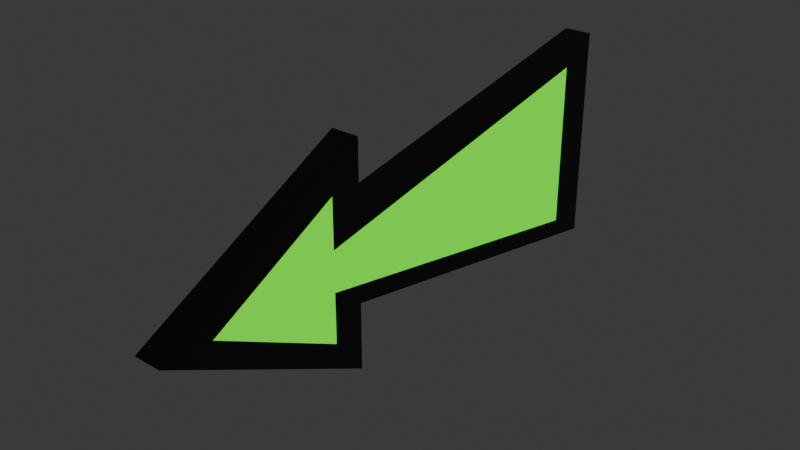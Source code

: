 # Source: Arrow_2_.blend  (saved by Blender 4.1.23; exported with 4.5.12 LTS)
import bpy
from mathutils import Matrix  # noqa: F401  (used for matrix-valued properties, if any)

bpy.ops.wm.read_factory_settings(use_empty=True)
scene = bpy.context.scene
scene.name = 'Scene'

# ---- collections
col_collection = bpy.data.collections.new('Collection'); scene.collection.children.link(col_collection)

# ---- materials (node trees are filled in below, after node groups)
mat_material_001 = bpy.data.materials.new('Material.001')
mat_material_001.use_transparent_shadow = False
mat_material_002 = bpy.data.materials.new('Material.002')
mat_material_002.use_transparent_shadow = False

# ---- material node trees
mat_material_001.use_nodes = True; mat_material_001.node_tree.nodes.clear()
_N = mat_material_001.node_tree.nodes; _L = mat_material_001.node_tree.links
n0 = _N.new('ShaderNodeOutputMaterial'); n0.name = 'Material Output'; n0.location = (300, 300)
n1 = _N.new('ShaderNodeEmission'); n1.name = 'Emission'; n1.location = (10, 300)
n1.inputs[0].default_value = (0.11, 1.0, 0.0, 1.0)
_L.new(n1.outputs[0], n0.inputs[0])
n0.is_active_output = True
mat_material_002.use_nodes = True; mat_material_002.node_tree.nodes.clear()
_N = mat_material_002.node_tree.nodes; _L = mat_material_002.node_tree.links
n0 = _N.new('ShaderNodeBsdfPrincipled'); n0.name = 'Principled BSDF'; n0.location = (10, 300)
n0.inputs[0].default_value = (0.019, 0.019, 0.019, 1.0)
n1 = _N.new('ShaderNodeOutputMaterial'); n1.name = 'Material Output'; n1.location = (300, 300)
_L.new(n0.outputs[0], n1.inputs[0])
n1.is_active_output = True

# ---- world
world_world = bpy.data.worlds.new('World'); scene.world = world_world
world_world.use_nodes = True; world_world.node_tree.nodes.clear()
_N = world_world.node_tree.nodes; _L = world_world.node_tree.links
n0 = _N.new('ShaderNodeOutputWorld'); n0.name = 'World Output'; n0.location = (300, 300)
n1 = _N.new('ShaderNodeBackground'); n1.name = 'Background'; n1.location = (10, 300)
n1.inputs[0].default_value = (0.05088, 0.05088, 0.05088, 1.0)
_L.new(n1.outputs[0], n0.inputs[0])
n0.is_active_output = True
world_world.color = (0.05088, 0.05088, 0.05088)
world_world.use_sun_shadow = False
world_world.sun_shadow_jitter_overblur = 0.0

# ---- meshes
me_cube_001 = bpy.data.meshes.new('Cube.001')
me_cube_001.from_pydata([(-1.0, 0.8576, -0.767), (-1.0, 0.8576, 0.7694), (1.0, 0.8576, -0.767), (1.0, 0.8576, 0.7694), (-1.0, -0.3557, -0.6244), (-1.0, -0.3557, 0.6262), (1.0, -0.3557, -0.6244), (1.0, -0.3557, 0.6262), (-1.0, -0.8218, 0.001383), (-1.0, 0.8576, 0.03444), (1.0, 0.8576, 0.03444), (1.0, -0.8218, 0.001383), (-1.0, -0.3557, 0.1876), (1.0, -0.3557, -0.1715), (-1.0, -0.3557, -0.1715), (1.0, -0.3557, 0.1876), (-1.0, -0.2439, 0.4068), (-1.0, 1.0, 1.0), (-1.0, 1.0, 0.03444), (-1.0, 1.0, -1.0), (1.0, 1.0, 0.03444), (1.0, 1.0, -1.0), (1.0, -0.2439, -0.3931), (-1.0, -0.2439, -0.3931), (-1.0, -0.2439, -1.0), (-1.0, -1.0, 0.001513), (1.0, -0.2439, -1.0), (1.0, -1.0, 0.001513), (1.0, -0.2439, 0.4068), (1.0, -0.2439, 1.0), (1.0, 1.0, 1.0), (-1.0, -0.2439, 1.0)], [], [(12, 1, 9, 0, 14, 4, 8, 5), (18, 17, 30, 20), (31, 25, 27, 29), (25, 24, 26, 27), (28, 16, 31, 29), (23, 22, 26, 24), (19, 18, 20, 21), (15, 7, 11, 6, 13, 2, 10, 3), (19, 21, 22, 23), (30, 17, 16, 28), (1, 12, 16, 17), (0, 9, 18, 19), (10, 2, 21, 20), (2, 13, 22, 21), (4, 14, 23, 24), (8, 4, 24, 25), (6, 11, 27, 26), (7, 15, 28, 29), (11, 7, 29, 27), (9, 1, 17, 18), (3, 10, 20, 30), (5, 8, 25, 31), (12, 5, 31, 16), (13, 6, 26, 22), (14, 0, 19, 23), (15, 3, 30, 28)])
me_cube_001.polygons.foreach_set('material_index', [0, 1, 1, 1, 1, 1, 1, 0, 1, 1, 1, 1, 1, 1, 1, 1, 1, 1, 1, 1, 1, 1, 1, 1, 1, 1])
_uv = me_cube_001.uv_layers.new(name='UVMap')
_uv.uv.foreach_set('vector', [0.1354, 0.5593, 0.03843, 0.3571, 0.1609, 0.3571, 0.2945, 0.3571, 0.1953, 0.5593, 0.2707, 0.5593, 0.1664, 0.637, 0.0623, 0.5593, 2.567e-08, 0.1609, 3.974e-08, 3.474e-15, 0.3333, 2.914e-08, 0.3333, 0.1609, 0.4266, 0.6667, 0.6294, 0.6667, 0.6294, 1.0, 0.4266, 1.0, 0.2232, 0.6667, 0.4266, 0.6667, 0.4266, 1.0, 0.2232, 1.0, 0.7655, 0.3333, 0.7655, 0.6667, 0.6667, 0.6667, 0.6667, 0.3333, 0.6667, 0.3333, 0.6667, -9.273e-09, 0.7678, -1.636e-09, 0.7678, 0.3333, 1.06e-08, 0.3333, 2.567e-08, 0.1609, 0.3333, 0.1609, 0.3333, 0.3333, 0.5593, 0.1354, 0.5593, 0.0623, 0.637, 0.1664, 0.5593, 0.2707, 0.5593, 0.1953, 0.3571, 0.2945, 0.3571, 0.1609, 0.3571, 0.03843, 0.5577, 0.3333, 0.5577, 0.6667, 0.3333, 0.6667, 0.3333, 0.3333, 3.975e-09, 1.0, 2.914e-08, 0.6667, 0.2232, 0.6667, 0.2232, 1.0, 0.03843, 0.3571, 0.1354, 0.5593, 0.09886, 0.5407, -5.298e-09, 0.3333, 0.2945, 0.3571, 0.1609, 0.3571, 0.1609, 0.3333, 0.3333, 0.3333, 0.3571, 0.1609, 0.3571, 0.2945, 0.3333, 0.3333, 0.3333, 0.1609, 0.3571, 0.2945, 0.5593, 0.1953, 0.5407, 0.2322, 0.3333, 0.3333, 0.2707, 0.5593, 0.1953, 0.5593, 0.2322, 0.5407, 0.3333, 0.5407, 0.1664, 0.637, 0.2707, 0.5593, 0.3333, 0.5407, 0.1664, 0.6667, 0.5593, 0.2707, 0.637, 0.1664, 0.6667, 0.1664, 0.5407, 0.3333, 0.5593, 0.0623, 0.5593, 0.1354, 0.5407, 0.09886, 0.5407, 7.529e-09, 0.637, 0.1664, 0.5593, 0.0623, 0.5407, 7.529e-09, 0.6667, 0.1664, 0.1609, 0.3571, 0.03843, 0.3571, -5.298e-09, 0.3333, 0.1609, 0.3333, 0.3571, 0.03843, 0.3571, 0.1609, 0.3333, 0.1609, 0.3333, -1.06e-08, 0.0623, 0.5593, 0.1664, 0.637, 0.1664, 0.6667, -2.095e-08, 0.5407, 0.1354, 0.5593, 0.0623, 0.5593, -2.095e-08, 0.5407, 0.09886, 0.5407, 0.5593, 0.1953, 0.5593, 0.2707, 0.5407, 0.3333, 0.5407, 0.2322, 0.1953, 0.5593, 0.2945, 0.3571, 0.3333, 0.3333, 0.2322, 0.5407, 0.5593, 0.1354, 0.3571, 0.03843, 0.3333, -1.06e-08, 0.5407, 0.09886])
me_cube_001.materials.append(mat_material_001)
me_cube_001.materials.append(mat_material_002)
me_cube_001.update()

# ---- objects
ob_cube = bpy.data.objects.new('Cube', me_cube_001)

# ---- transforms, parenting, visibility, modifiers, constraints
ob_cube.location = (0.0, 0.0, 0.0)
ob_cube.scale = (0.1261, 2.55, 1.0)

# ---- collection membership
col_collection.objects.link(ob_cube)

# ---- scene / render settings (as saved in the file)
scene.frame_start = 1; scene.frame_end = 250; scene.frame_set(1)
scene.render.engine = 'BLENDER_EEVEE_NEXT'
scene.cycles.sampling_pattern = 'TABULATED_SOBOL'
scene.eevee.ray_tracing_options.trace_max_roughness = 0.0
bpy.context.view_layer.update()

# ---- added for rendering (the .blend has no active camera): camera
cam_auto = bpy.data.cameras.new('AutoCamera')
cam_auto.lens = 50.0
cam_auto.sensor_width = 36.0
cam_auto.clip_end = 1000.0
ob_auto_camera = bpy.data.objects.new('AutoCamera', cam_auto)
scene.collection.objects.link(ob_auto_camera)
ob_auto_camera.location = (5.07362, -6.08834, 4.05889)
ob_auto_camera.rotation_euler = (1.09748, -7.21219e-08, 0.694738)
scene.camera = ob_auto_camera
bpy.context.view_layer.update()
